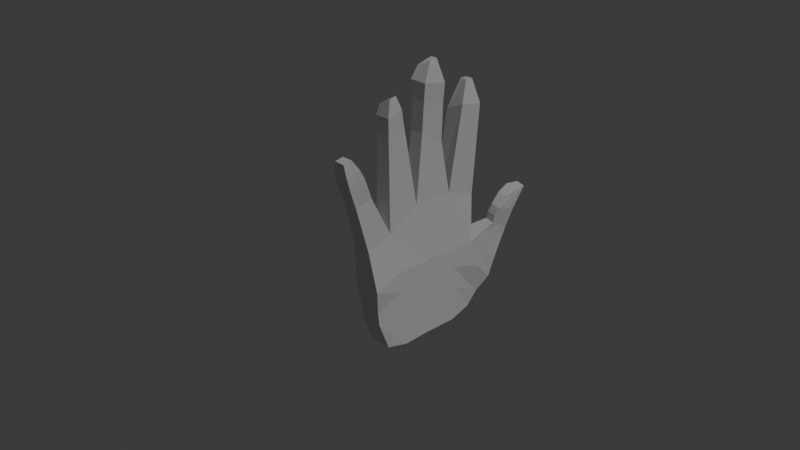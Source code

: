 # Source: El_konsept.blend  (saved by Blender 4.0.36; exported with 4.5.12 LTS)
import bpy
from mathutils import Matrix  # noqa: F401  (used for matrix-valued properties, if any)

bpy.ops.wm.read_factory_settings(use_empty=True)
scene = bpy.context.scene
scene.name = 'Scene'

# ---- collections
col_collection = bpy.data.collections.new('Collection'); scene.collection.children.link(col_collection)

# ---- world
world_world = bpy.data.worlds.new('World'); scene.world = world_world
world_world.use_nodes = True; world_world.node_tree.nodes.clear()
_N = world_world.node_tree.nodes; _L = world_world.node_tree.links
n0 = _N.new('ShaderNodeOutputWorld'); n0.name = 'World Output'; n0.location = (300, 300)
n1 = _N.new('ShaderNodeBackground'); n1.name = 'Background'; n1.location = (10, 300)
n1.inputs[0].default_value = (0.05088, 0.05088, 0.05088, 1.0)
_L.new(n1.outputs[0], n0.inputs[0])
n0.is_active_output = True
world_world.color = (0.05088, 0.05088, 0.05088)
world_world.use_sun_shadow = False
world_world.sun_shadow_jitter_overblur = 0.0

# ---- cameras
cam_camera = bpy.data.cameras.new('Camera')
cam_camera.clip_end = 100.0
cam_camera.ortho_scale = 7.314

# ---- lights
light_sun_006 = bpy.data.lights.new('Sun.006', 'SUN')
light_sun_006.transmission_factor = 0.0
light_sun_006.energy = 1.0

# ---- meshes
me_cube_001 = bpy.data.meshes.new('Cube.001')
me_cube_001.from_pydata([(-0.7912, -0.6422, -0.9737), (-0.6293, -0.9358, 0.4921), (-0.602, 0.8591, -0.9705), (-0.6293, 0.8663, 0.6953), (0.7912, -0.6422, -0.9737), (0.6293, -0.9358, 0.4921), (0.602, 0.8591, -0.9705), (0.6293, 0.8663, 0.6953), (-1.0, 0.0, -1.0), (-0.6293, -0.1326, 0.8803), (1.0, 0.0, -1.0), (0.6293, -0.1326, 0.8803), (-0.6293, 0.3922, 0.4765), (1.0, 0.4857, -1.0), (-1.0, 0.4857, -1.0), (0.6293, 0.4412, 0.8641), (-1.0, -0.3717, -1.016), (0.654, -0.5821, 0.6277), (-0.5983, -0.584, 0.6243), (1.0, -0.3717, -1.016), (-1.0, -0.8663, -0.07827), (-1.0, 0.8075, 0.05539), (1.0, 0.8075, 0.05539), (1.0, -0.8663, -0.07827), (1.0, 0.0, 0.07143), (-1.0, 0.0, 0.07143), (1.0, 0.4857, 0.07143), (-1.0, 0.4857, 0.07143), (-1.0, -0.5, 0.07143), (1.0, -0.5, 0.07143), (-0.602, 1.01, -0.8004), (0.602, 1.02, -0.8004), (0.7912, -0.7987, -0.5808), (1.0, 0.0, -0.4821), (-1.0, 0.0, -0.4821), (1.0, 0.4857, -0.4821), (-1.0, 0.4857, -0.4821), (-1.0, -0.4305, -0.4982), (1.0, -0.4305, -0.4982), (-0.7912, -0.7987, -0.5808), (0.3862, -1.136, 1.754), (-0.387, -1.139, 1.755), (-0.5675, -1.228, 1.712), (0.2072, -1.23, 1.711), (0.3275, 0.2436, 2.674), (-0.1596, 0.2465, 2.674), (-0.3999, 0.06674, 2.598), (0.3182, 0.1375, 2.671), (0.2011, 0.9015, 2.262), (-0.2773, 0.8952, 2.262), (-0.2543, 0.7866, 2.272), (0.2163, 0.7895, 2.272), (0.3733, -0.4347, 2.367), (-0.3678, -0.4138, 2.285), (-0.3668, -0.5586, 2.264), (0.4101, -0.5375, 2.351), (0.5201, -0.8591, 1.191), (-0.4926, -0.8614, 1.189), (-0.5984, -1.082, 1.102), (0.4182, -1.083, 1.102), (-0.5538, -0.9768, 1.482), (-0.7403, -1.178, 1.397), (0.4271, -1.181, 1.397), (0.6102, -0.9735, 1.483), (0.4967, -0.327, 1.986), (-0.5028, -0.327, 1.986), (-0.4937, -0.5833, 1.887), (0.5502, -0.5826, 1.888), (-0.5177, -0.3611, 2.185), (-0.513, -0.5893, 2.125), (0.5725, -0.5889, 2.125), (0.5076, -0.3611, 2.185), (0.4924, 0.318, 1.597), (-0.5089, 0.3204, 1.598), (-0.4783, -0.01979, 1.786), (0.4847, -0.01862, 1.786), (-0.5899, 0.3242, 2.091), (-0.5304, -0.004945, 2.202), (0.5453, -0.002671, 2.202), (0.5603, 0.3195, 2.091), (-0.6861, 0.3364, 2.361), (-0.6021, -0.006799, 2.424), (0.625, -0.003589, 2.424), (0.6462, 0.3298, 2.361), (0.5854, 0.9788, 1.935), (-0.6694, 0.9666, 1.935), (-0.6247, 0.6329, 1.897), (0.6149, 0.6512, 1.998), (-0.5147, -1.05, 1.622), (-0.719, -1.211, 1.551), (0.3616, -1.214, 1.55), (0.5631, -1.046, 1.622), (0.4532, 1.205, 0.235), (1.122, 1.194, 0.2139), (0.3388, 1.489, 0.06625), (1.008, 1.477, 0.04522), (0.4532, 1.205, 0.235), (1.122, 1.194, 0.2139), (0.3388, 1.489, 0.06625), (1.008, 1.477, 0.04522), (0.4532, 1.205, 0.235), (1.122, 1.194, 0.2139), (0.3388, 1.489, 0.06625), (1.008, 1.477, 0.04522), (0.4896, 1.58, 0.6283), (1.158, 1.568, 0.6073), (0.6895, 1.754, 0.6236), (1.358, 1.743, 0.6025), (1.204, 1.566, 0.2907), (1.305, 1.256, 0.4185), (0.6358, 1.268, 0.4396), (0.5351, 1.578, 0.3117), (1.003, 1.262, -0.3903), (1.055, 0.9807, 0.1265), (-0.3486, 0.9859, 0.1359), (-0.3999, 1.268, -0.3809), (1.027, 0.8941, 0.09092), (-0.7613, 1.192, -0.5945), (0.9404, 1.19, -0.5993), (-0.6743, 0.8967, 0.09564), (1.281, 1.654, 0.4466), (0.6123, 1.666, 0.4676), (1.232, 1.402, 0.545), (0.5627, 1.413, 0.566), (-0.7912, -0.822, -0.3872), (-1.0, 0.9332, -0.3444), (1.0, 0.9332, -0.3444), (0.7912, -0.822, -0.3872), (1.0, 0.0, -0.2054), (-1.0, 0.0, -0.2054), (1.0, 0.4857, -0.2054), (-1.0, 0.4857, -0.2054), (-1.0, -0.4652, -0.2134), (1.0, -0.4652, -0.2134), (0.396, 1.347, 0.1506), (1.065, 1.336, 0.1296), (0.396, 1.347, 0.1506), (1.065, 1.336, 0.1296), (0.396, 1.347, 0.1506), (1.065, 1.336, 0.1296), (0.5895, 1.667, 0.626), (1.258, 1.655, 0.6049), (0.5854, 1.423, 0.3756), (1.254, 1.411, 0.3546), (-0.3742, 1.119, -0.1225), (1.029, 1.114, -0.1319), (0.9839, 1.034, -0.2542), (-0.7178, 1.037, -0.2495), (0.5875, 1.539, 0.5168), (1.256, 1.528, 0.4958), (1.213, 1.209, 0.3162), (0.5445, 1.221, 0.3373), (1.106, 1.522, 0.168), (0.4369, 1.533, 0.189), (1.16, 1.373, 0.2421), (0.4907, 1.385, 0.2631)], [], [(27, 12, 3, 21), (21, 3, 7, 22), (29, 17, 5, 23), (23, 5, 1, 20), (16, 19, 4, 0), (40, 41, 42, 43), (44, 45, 46, 47), (14, 13, 10, 8), (26, 15, 11, 24), (28, 18, 9, 25), (22, 7, 15, 26), (2, 6, 13, 14), (48, 49, 50, 51), (25, 9, 12, 27), (20, 1, 18, 28), (52, 53, 54, 55), (8, 10, 19, 16), (24, 11, 17, 29), (128, 24, 29, 133), (124, 20, 28, 132), (129, 25, 27, 131), (126, 22, 26, 130), (132, 28, 25, 129), (130, 26, 24, 128), (127, 23, 20, 124), (133, 29, 23, 127), (145, 112, 95, 135), (131, 27, 21, 125), (14, 36, 30, 2), (2, 30, 31, 6), (19, 38, 32, 4), (4, 32, 39, 0), (13, 35, 33, 10), (16, 37, 34, 8), (6, 31, 35, 13), (8, 34, 36, 14), (0, 39, 37, 16), (10, 33, 38, 19), (91, 88, 41, 40), (88, 89, 42, 41), (89, 90, 43, 42), (90, 91, 40, 43), (83, 80, 45, 44), (80, 81, 46, 45), (81, 82, 47, 46), (82, 83, 44, 47), (84, 85, 49, 48), (85, 86, 50, 49), (86, 87, 51, 50), (87, 84, 48, 51), (71, 68, 53, 52), (68, 69, 54, 53), (69, 70, 55, 54), (70, 71, 52, 55), (5, 17, 56, 59), (1, 5, 59, 58), (18, 1, 58, 57), (17, 18, 57, 56), (59, 56, 63, 62), (58, 59, 62, 61), (57, 58, 61, 60), (56, 57, 60, 63), (17, 11, 64, 67), (18, 17, 67, 66), (9, 18, 66, 65), (11, 9, 65, 64), (67, 64, 71, 70), (66, 67, 70, 69), (65, 66, 69, 68), (64, 65, 68, 71), (11, 15, 72, 75), (9, 11, 75, 74), (12, 9, 74, 73), (15, 12, 73, 72), (75, 72, 79, 78), (74, 75, 78, 77), (73, 74, 77, 76), (72, 73, 76, 79), (78, 79, 83, 82), (77, 78, 82, 81), (76, 77, 81, 80), (79, 76, 80, 83), (15, 7, 84, 87), (12, 15, 87, 86), (3, 12, 86, 85), (7, 3, 85, 84), (62, 63, 91, 90), (61, 62, 90, 89), (60, 61, 89, 88), (63, 60, 88, 91), (92, 93, 97, 96), (144, 114, 92, 134), (112, 115, 94, 95), (114, 113, 93, 92), (99, 98, 102, 103), (95, 94, 98, 99), (134, 92, 96, 136), (135, 95, 99, 137), (149, 120, 107, 141), (136, 96, 100, 138), (137, 99, 103, 139), (96, 97, 101, 100), (140, 104, 105, 141), (123, 122, 105, 104), (120, 121, 106, 107), (148, 123, 104, 140), (155, 151, 110, 142), (152, 153, 111, 108), (151, 150, 109, 110), (154, 152, 108, 143), (119, 116, 113, 114), (118, 117, 115, 112), (147, 119, 114, 144), (146, 118, 112, 145), (126, 31, 118, 146), (125, 21, 119, 147), (31, 30, 117, 118), (21, 22, 116, 119), (142, 110, 123, 148), (108, 111, 121, 120), (110, 109, 122, 123), (143, 108, 120, 149), (109, 143, 149, 122), (111, 142, 148, 121), (30, 125, 147, 117), (22, 126, 146, 116), (116, 146, 145, 113), (117, 147, 144, 115), (150, 154, 143, 109), (153, 155, 142, 111), (121, 148, 140, 106), (106, 140, 141, 107), (97, 137, 139, 101), (98, 136, 138, 102), (122, 149, 141, 105), (93, 135, 137, 97), (94, 134, 136, 98), (115, 144, 134, 94), (36, 131, 125, 30), (113, 145, 135, 93), (38, 133, 127, 32), (32, 127, 124, 39), (35, 130, 128, 33), (37, 132, 129, 34), (31, 126, 130, 35), (34, 129, 131, 36), (39, 124, 132, 37), (33, 128, 133, 38), (102, 138, 155, 153), (101, 139, 154, 150), (139, 103, 152, 154), (100, 101, 150, 151), (103, 102, 153, 152), (138, 100, 151, 155)])
_uv = me_cube_001.uv_layers.new(name='UVMap')
_uv.uv.foreach_set('vector', [0.5089, 0.1857, 0.625, 0.1857, 0.625, 0.25, 0.5089, 0.25, 0.5089, 0.25, 0.625, 0.25, 0.625, 0.5, 0.5089, 0.5, 0.5089, 0.6875, 0.625, 0.6875, 0.625, 0.75, 0.5089, 0.75, 0.5089, 0.75, 0.625, 0.75, 0.625, 1.0, 0.5089, 1.0, 0.125, 0.6875, 0.375, 0.6875, 0.375, 0.75, 0.125, 0.75, 0.6498, 0.7078, 0.8502, 0.7078, 0.8502, 0.7297, 0.6498, 0.7297, 0.6498, 0.5783, 0.8502, 0.5783, 0.8502, 0.611, 0.6498, 0.611, 0.125, 0.5643, 0.375, 0.5643, 0.375, 0.625, 0.125, 0.625, 0.5089, 0.5643, 0.625, 0.5643, 0.625, 0.625, 0.5089, 0.625, 0.5089, 0.0625, 0.625, 0.0625, 0.625, 0.125, 0.5089, 0.125, 0.5089, 0.5, 0.625, 0.5, 0.625, 0.5643, 0.5089, 0.5643, 0.125, 0.5, 0.375, 0.5, 0.375, 0.5643, 0.125, 0.5643, 0.6498, 0.5171, 0.8502, 0.5171, 0.8502, 0.5472, 0.6498, 0.5472, 0.5089, 0.125, 0.625, 0.125, 0.625, 0.1857, 0.5089, 0.1857, 0.5089, 0.0, 0.625, 0.0, 0.625, 0.0625, 0.5089, 0.0625, 0.6498, 0.6393, 0.8502, 0.6393, 0.8502, 0.6732, 0.6498, 0.6732, 0.125, 0.625, 0.375, 0.625, 0.375, 0.6875, 0.125, 0.6875, 0.5089, 0.625, 0.625, 0.625, 0.625, 0.6875, 0.5089, 0.6875, 0.4743, 0.625, 0.5089, 0.625, 0.5089, 0.6875, 0.4743, 0.6875, 0.4743, 0.0, 0.5089, 0.0, 0.5089, 0.0625, 0.4743, 0.0625, 0.4743, 0.125, 0.5089, 0.125, 0.5089, 0.1857, 0.4743, 0.1857, 0.4743, 0.5, 0.5089, 0.5, 0.5089, 0.5643, 0.4743, 0.5643, 0.4743, 0.0625, 0.5089, 0.0625, 0.5089, 0.125, 0.4743, 0.125, 0.4743, 0.5643, 0.5089, 0.5643, 0.5089, 0.625, 0.4743, 0.625, 0.4743, 0.75, 0.5089, 0.75, 0.5089, 1.0, 0.4743, 1.0, 0.4743, 0.6875, 0.5089, 0.6875, 0.5089, 0.75, 0.4743, 0.75, 0.4743, 0.5, 0.4397, 0.5, 0.4397, 0.5, 0.4743, 0.5, 0.4743, 0.1857, 0.5089, 0.1857, 0.5089, 0.25, 0.4743, 0.25, 0.375, 0.1857, 0.4397, 0.1857, 0.4397, 0.25, 0.375, 0.25, 0.375, 0.25, 0.4397, 0.25, 0.4397, 0.5, 0.375, 0.5, 0.375, 0.6875, 0.4397, 0.6875, 0.4397, 0.75, 0.375, 0.75, 0.375, 0.75, 0.4397, 0.75, 0.4397, 1.0, 0.375, 1.0, 0.375, 0.5643, 0.4397, 0.5643, 0.4397, 0.625, 0.375, 0.625, 0.375, 0.0625, 0.4397, 0.0625, 0.4397, 0.125, 0.375, 0.125, 0.375, 0.5, 0.4397, 0.5, 0.4397, 0.5643, 0.375, 0.5643, 0.375, 0.125, 0.4397, 0.125, 0.4397, 0.1857, 0.375, 0.1857, 0.375, 0.0, 0.4397, 0.0, 0.4397, 0.0625, 0.375, 0.0625, 0.375, 0.625, 0.4397, 0.625, 0.4397, 0.6875, 0.375, 0.6875, 0.6467, 0.7053, 0.8533, 0.7053, 0.8502, 0.7078, 0.6498, 0.7078, 0.8533, 0.7053, 0.8533, 0.7322, 0.8502, 0.7297, 0.8502, 0.7078, 0.8533, 0.7322, 0.6467, 0.7322, 0.6498, 0.7297, 0.8502, 0.7297, 0.6467, 0.7322, 0.6467, 0.7053, 0.6498, 0.7078, 0.6498, 0.7297, 0.6471, 0.5768, 0.8529, 0.5768, 0.8502, 0.5783, 0.6498, 0.5783, 0.8529, 0.5768, 0.8529, 0.6125, 0.8502, 0.611, 0.8502, 0.5783, 0.8529, 0.6125, 0.6471, 0.6125, 0.6498, 0.611, 0.8502, 0.611, 0.6471, 0.6125, 0.6471, 0.5768, 0.6498, 0.5783, 0.6498, 0.611, 0.6454, 0.5141, 0.8546, 0.5141, 0.8502, 0.5171, 0.6498, 0.5171, 0.8546, 0.5141, 0.8546, 0.5502, 0.8502, 0.5472, 0.8502, 0.5171, 0.8546, 0.5502, 0.6454, 0.5502, 0.6498, 0.5472, 0.8502, 0.5472, 0.6454, 0.5502, 0.6454, 0.5141, 0.6498, 0.5171, 0.6498, 0.5472, 0.6478, 0.6381, 0.8522, 0.6381, 0.8502, 0.6393, 0.6498, 0.6393, 0.8522, 0.6381, 0.8522, 0.6744, 0.8502, 0.6732, 0.8502, 0.6393, 0.8522, 0.6744, 0.6478, 0.6744, 0.6498, 0.6732, 0.8502, 0.6732, 0.6478, 0.6744, 0.6478, 0.6381, 0.6498, 0.6393, 0.6498, 0.6732, 0.625, 0.75, 0.625, 0.6875, 0.6374, 0.6977, 0.6374, 0.7398, 0.875, 0.75, 0.625, 0.75, 0.6374, 0.7398, 0.8626, 0.7398, 0.875, 0.6875, 0.875, 0.75, 0.8626, 0.7398, 0.8626, 0.6977, 0.625, 0.6875, 0.875, 0.6875, 0.8626, 0.6977, 0.6374, 0.6977, 0.6374, 0.7398, 0.6374, 0.6977, 0.6436, 0.7028, 0.6436, 0.7347, 0.8626, 0.7398, 0.6374, 0.7398, 0.6436, 0.7347, 0.8564, 0.7347, 0.8626, 0.6977, 0.8626, 0.7398, 0.8564, 0.7347, 0.8564, 0.7028, 0.6374, 0.6977, 0.8626, 0.6977, 0.8564, 0.7028, 0.6436, 0.7028, 0.625, 0.6875, 0.625, 0.625, 0.6442, 0.636, 0.6442, 0.6765, 0.875, 0.6875, 0.625, 0.6875, 0.6442, 0.6765, 0.8558, 0.6765, 0.875, 0.625, 0.875, 0.6875, 0.8558, 0.6765, 0.8558, 0.636, 0.625, 0.625, 0.875, 0.625, 0.8558, 0.636, 0.6442, 0.636, 0.6442, 0.6765, 0.6442, 0.636, 0.6478, 0.6381, 0.6478, 0.6744, 0.8558, 0.6765, 0.6442, 0.6765, 0.6478, 0.6744, 0.8522, 0.6744, 0.8558, 0.636, 0.8558, 0.6765, 0.8522, 0.6744, 0.8522, 0.6381, 0.6442, 0.636, 0.8558, 0.636, 0.8522, 0.6381, 0.6478, 0.6381, 0.625, 0.625, 0.625, 0.5643, 0.6381, 0.5717, 0.6381, 0.6176, 0.875, 0.625, 0.625, 0.625, 0.6381, 0.6176, 0.8619, 0.6176, 0.875, 0.5643, 0.875, 0.625, 0.8619, 0.6176, 0.8619, 0.5717, 0.625, 0.5643, 0.875, 0.5643, 0.8619, 0.5717, 0.6381, 0.5717, 0.6381, 0.6176, 0.6381, 0.5717, 0.6439, 0.575, 0.6439, 0.6143, 0.8619, 0.6176, 0.6381, 0.6176, 0.6439, 0.6143, 0.8561, 0.6143, 0.8619, 0.5717, 0.8619, 0.6176, 0.8561, 0.6143, 0.8561, 0.575, 0.6381, 0.5717, 0.8619, 0.5717, 0.8561, 0.575, 0.6439, 0.575, 0.6439, 0.6143, 0.6439, 0.575, 0.6471, 0.5768, 0.6471, 0.6125, 0.8561, 0.6143, 0.6439, 0.6143, 0.6471, 0.6125, 0.8529, 0.6125, 0.8561, 0.575, 0.8561, 0.6143, 0.8529, 0.6125, 0.8529, 0.5768, 0.6439, 0.575, 0.8561, 0.575, 0.8529, 0.5768, 0.6471, 0.5768, 0.625, 0.5643, 0.625, 0.5, 0.6454, 0.5141, 0.6454, 0.5502, 0.875, 0.5643, 0.625, 0.5643, 0.6454, 0.5502, 0.8546, 0.5502, 0.875, 0.5, 0.875, 0.5643, 0.8546, 0.5502, 0.8546, 0.5141, 0.625, 0.5, 0.875, 0.5, 0.8546, 0.5141, 0.6454, 0.5141, 0.6436, 0.7347, 0.6436, 0.7028, 0.6467, 0.7053, 0.6467, 0.7322, 0.8564, 0.7347, 0.6436, 0.7347, 0.6467, 0.7322, 0.8533, 0.7322, 0.8564, 0.7028, 0.8564, 0.7347, 0.8533, 0.7322, 0.8533, 0.7053, 0.6436, 0.7028, 0.8564, 0.7028, 0.8533, 0.7053, 0.6467, 0.7053, 0.5089, 0.25, 0.5089, 0.5, 0.5089, 0.5, 0.5089, 0.25, 0.4743, 0.25, 0.5089, 0.25, 0.5089, 0.25, 0.4743, 0.25, 0.4397, 0.5, 0.4397, 0.25, 0.4397, 0.25, 0.4397, 0.5, 0.5089, 0.25, 0.5089, 0.5, 0.5089, 0.5, 0.5089, 0.25, 0.4397, 0.5, 0.4397, 0.25, 0.4397, 0.25, 0.4397, 0.5, 0.4397, 0.5, 0.4397, 0.25, 0.4397, 0.25, 0.4397, 0.5, 0.4743, 0.25, 0.5089, 0.25, 0.5089, 0.25, 0.4743, 0.25, 0.4743, 0.5, 0.4397, 0.5, 0.4397, 0.5, 0.4743, 0.5, 0.4743, 0.5, 0.4397, 0.5, 0.4397, 0.5, 0.4743, 0.5, 0.4743, 0.25, 0.5089, 0.25, 0.5089, 0.25, 0.4743, 0.25, 0.4743, 0.5, 0.4397, 0.5, 0.4397, 0.5, 0.4743, 0.5, 0.5089, 0.25, 0.5089, 0.5, 0.5089, 0.5, 0.5089, 0.25, 0.4743, 0.25, 0.5089, 0.25, 0.5089, 0.5, 0.4743, 0.5, 0.5089, 0.25, 0.5089, 0.5, 0.5089, 0.5, 0.5089, 0.25, 0.4397, 0.5, 0.4397, 0.25, 0.4397, 0.25, 0.4397, 0.5, 0.4743, 0.25, 0.5089, 0.25, 0.5089, 0.25, 0.4743, 0.25, 0.4743, 0.25, 0.5089, 0.25, 0.5089, 0.25, 0.4743, 0.25, 0.4397, 0.5, 0.4397, 0.25, 0.4397, 0.25, 0.4397, 0.5, 0.5089, 0.25, 0.5089, 0.5, 0.5089, 0.5, 0.5089, 0.25, 0.4743, 0.5, 0.4397, 0.5, 0.4397, 0.5, 0.4743, 0.5, 0.5089, 0.25, 0.5089, 0.5, 0.5089, 0.5, 0.5089, 0.25, 0.4397, 0.5, 0.4397, 0.25, 0.4397, 0.25, 0.4397, 0.5, 0.4743, 0.25, 0.5089, 0.25, 0.5089, 0.25, 0.4743, 0.25, 0.4743, 0.5, 0.4397, 0.5, 0.4397, 0.5, 0.4743, 0.5, 0.4743, 0.5, 0.4397, 0.5, 0.4397, 0.5, 0.4743, 0.5, 0.4743, 0.25, 0.5089, 0.25, 0.5089, 0.25, 0.4743, 0.25, 0.4397, 0.5, 0.4397, 0.25, 0.4397, 0.25, 0.4397, 0.5, 0.5089, 0.25, 0.5089, 0.5, 0.5089, 0.5, 0.5089, 0.25, 0.4743, 0.25, 0.5089, 0.25, 0.5089, 0.25, 0.4743, 0.25, 0.4397, 0.5, 0.4397, 0.25, 0.4397, 0.25, 0.4397, 0.5, 0.5089, 0.25, 0.5089, 0.5, 0.5089, 0.5, 0.5089, 0.25, 0.4743, 0.5, 0.4397, 0.5, 0.4397, 0.5, 0.4743, 0.5, 0.5089, 0.5, 0.4743, 0.5, 0.4743, 0.5, 0.5089, 0.5, 0.4397, 0.25, 0.4743, 0.25, 0.4743, 0.25, 0.4397, 0.25, 0.4397, 0.25, 0.4743, 0.25, 0.4743, 0.25, 0.4397, 0.25, 0.5089, 0.5, 0.4743, 0.5, 0.4743, 0.5, 0.5089, 0.5, 0.5089, 0.5, 0.4743, 0.5, 0.4743, 0.5, 0.5089, 0.5, 0.4397, 0.25, 0.4743, 0.25, 0.4743, 0.25, 0.4397, 0.25, 0.5089, 0.5, 0.4743, 0.5, 0.4743, 0.5, 0.5089, 0.5, 0.4397, 0.25, 0.4743, 0.25, 0.4743, 0.25, 0.4397, 0.25, 0.4397, 0.25, 0.4743, 0.25, 0.4743, 0.25, 0.4397, 0.25, 0.4397, 0.25, 0.4743, 0.25, 0.4743, 0.5, 0.4397, 0.5, 0.5089, 0.5, 0.4743, 0.5, 0.4743, 0.5, 0.5089, 0.5, 0.4397, 0.25, 0.4743, 0.25, 0.4743, 0.25, 0.4397, 0.25, 0.5089, 0.5, 0.4743, 0.5, 0.4743, 0.5, 0.5089, 0.5, 0.5089, 0.5, 0.4743, 0.5, 0.4743, 0.5, 0.5089, 0.5, 0.4397, 0.25, 0.4743, 0.25, 0.4743, 0.25, 0.4397, 0.25, 0.4397, 0.25, 0.4743, 0.25, 0.4743, 0.25, 0.4397, 0.25, 0.4397, 0.1857, 0.4743, 0.1857, 0.4743, 0.25, 0.4397, 0.25, 0.5089, 0.5, 0.4743, 0.5, 0.4743, 0.5, 0.5089, 0.5, 0.4397, 0.6875, 0.4743, 0.6875, 0.4743, 0.75, 0.4397, 0.75, 0.4397, 0.75, 0.4743, 0.75, 0.4743, 1.0, 0.4397, 1.0, 0.4397, 0.5643, 0.4743, 0.5643, 0.4743, 0.625, 0.4397, 0.625, 0.4397, 0.0625, 0.4743, 0.0625, 0.4743, 0.125, 0.4397, 0.125, 0.4397, 0.5, 0.4743, 0.5, 0.4743, 0.5643, 0.4397, 0.5643, 0.4397, 0.125, 0.4743, 0.125, 0.4743, 0.1857, 0.4397, 0.1857, 0.4397, 0.0, 0.4743, 0.0, 0.4743, 0.0625, 0.4397, 0.0625, 0.4397, 0.625, 0.4743, 0.625, 0.4743, 0.6875, 0.4397, 0.6875, 0.4397, 0.25, 0.4743, 0.25, 0.4743, 0.25, 0.4397, 0.25, 0.5089, 0.5, 0.4743, 0.5, 0.4743, 0.5, 0.5089, 0.5, 0.4743, 0.5, 0.4397, 0.5, 0.4397, 0.5, 0.4743, 0.5, 0.5089, 0.25, 0.5089, 0.5, 0.5089, 0.5, 0.5089, 0.25, 0.4397, 0.5, 0.4397, 0.25, 0.4397, 0.25, 0.4397, 0.5, 0.4743, 0.25, 0.5089, 0.25, 0.5089, 0.25, 0.4743, 0.25])
me_cube_001.update()

# ---- objects
ob_camera = bpy.data.objects.new('Camera', cam_camera)
ob_sun = bpy.data.objects.new('Sun', light_sun_006)
ob_cube = bpy.data.objects.new('Cube', me_cube_001)
ob_empty = bpy.data.objects.new('Empty', None)

# ---- transforms, parenting, visibility, modifiers, constraints
ob_camera.location = (7.359, -6.926, 4.958)
ob_camera.rotation_euler = (1.109, -0.0, 0.8149)
ob_camera.lock_rotations_4d = False
ob_camera.empty_display_type = 'ARROWS'
ob_camera.color = (0.0, 0.0, 0.0, 0.0)
ob_camera.display_type = 'WIRE'
ob_camera.lineart.crease_threshold = 0.0
ob_sun.location = (8.023, -3.453, 3.964)
ob_sun.rotation_euler = (-0.08733, 0.6837, -0.1999)
ob_cube.location = (0.4762, -0.211, -0.2135)
ob_cube.scale = (0.1488, 0.7613, 0.7613)
ob_empty.location = (0.4947, -0.02746, -0.07613)
ob_empty.rotation_euler = (4.712, 3.142, 4.712)
ob_empty.empty_display_type = 'IMAGE'
ob_empty.empty_display_size = 5.0
ob_empty.use_empty_image_alpha = True
ob_empty.empty_image_side = 'FRONT'
ob_empty.color = (1.0, 1.0, 1.0, 0.6477)

# ---- collection membership
col_collection.objects.link(ob_camera)
col_collection.objects.link(ob_sun)
col_collection.objects.link(ob_cube)
col_collection.objects.link(ob_empty)

# ---- scene / render settings (as saved in the file)
scene.camera = ob_camera
scene.frame_start = 1; scene.frame_end = 250; scene.frame_set(1)
scene.render.engine = 'BLENDER_EEVEE_NEXT'
scene.cycles.sampling_pattern = 'TABULATED_SOBOL'
bpy.context.view_layer.update()
